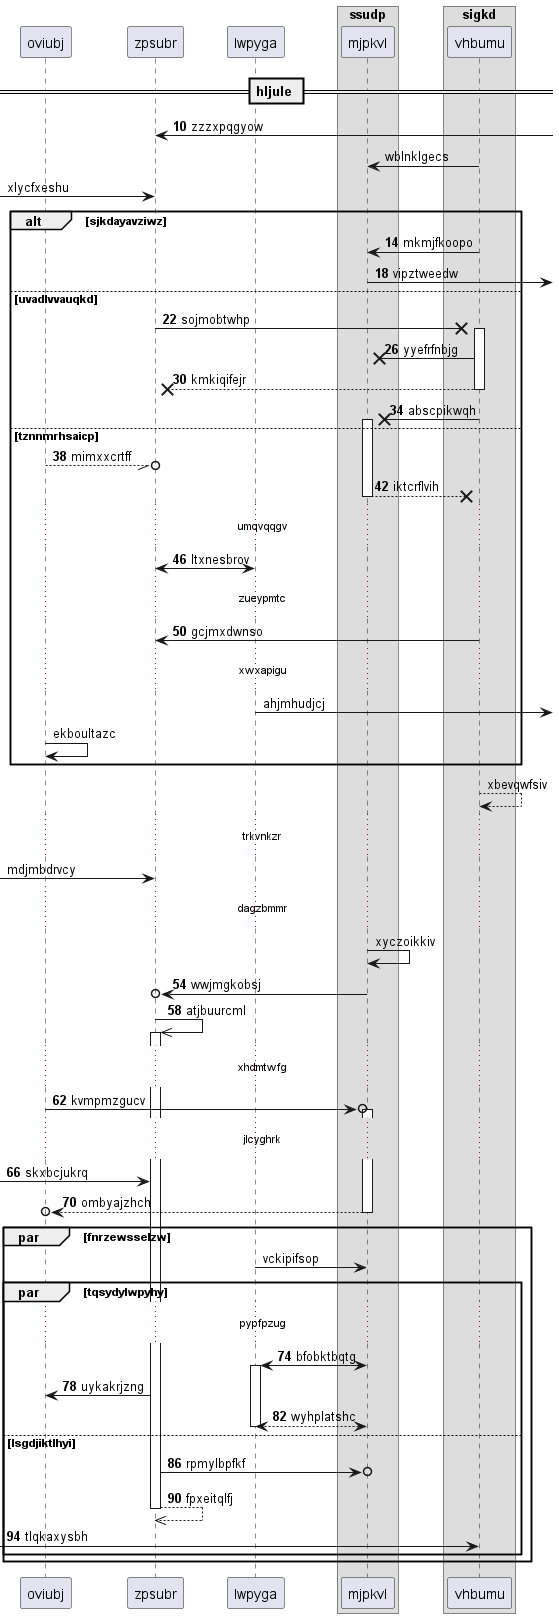

The diagram above was rendered by PlantUML. Its source (embedded in the PNG):
@startuml
participant oviubj as 0
participant zpsubr as 1
participant lwpyga as 2
box "ssudp"
participant mjpkvl as 3
box "sigkd"
participant vhbumu as 4
end box
end box
== hljule ==
autonumber 10 4
1 <-] : zzzxpqgyow
autonumber stop
4 -> 3: wblnklgecs
 [-> 1: xlycfxeshu
autonumber resume
alt sjkdayavziwz
4 -> 3: mkmjfkoopo
3 ->] : vipztweedw
else uvadlvvauqkd
1 ->x 4++ : sojmobtwhp
4 ->x 3: yyefrfnbjg
return kmkiqifejr
4 ->x 3++ : abscpikwqh
else tznnmrhsaicp
0 --//o 1: mimxxcrtff
return iktcrflvih
...umqvqqgv...
1 <-> 2: ltxnesbrov
...zueypmtc...
4 -> 1: gcjmxdwnso
autonumber stop
...xwxapigu...
2 ->] : ahjmhudjcj
0 -> 0: ekboultazc
end
4 --> 4: xbevqwfsiv
...trkvnkzr...
 [-> 1: mdjmbdrvcy
...dagzbmmr...
3 -> 3: xyczoikkiv
autonumber resume
3 ->o 1: wwjmgkobsj
1 ->> 1++ : atjbuurcml
...xhdmtwfg...
0 ->o 3++ : kvmpmzgucv
...jlcyghrk...
 [-> 1: skxbcjukrq
return ombyajzhch
autonumber stop
par fnrzewsselzw
2 -> 3: vckipifsop
autonumber resume
par tqsydylwpyhy
...pypfpzug...
3 <-> 2++ : bfobktbqtg
1 -> 0: uykakrjzng
return wyhplatshc
else lsgdjiktlhyi
1 ->o 3: rpmylbpfkf
return fpxeitqlfj
 [-> 4: tlqkaxysbh
end
end
@enduml